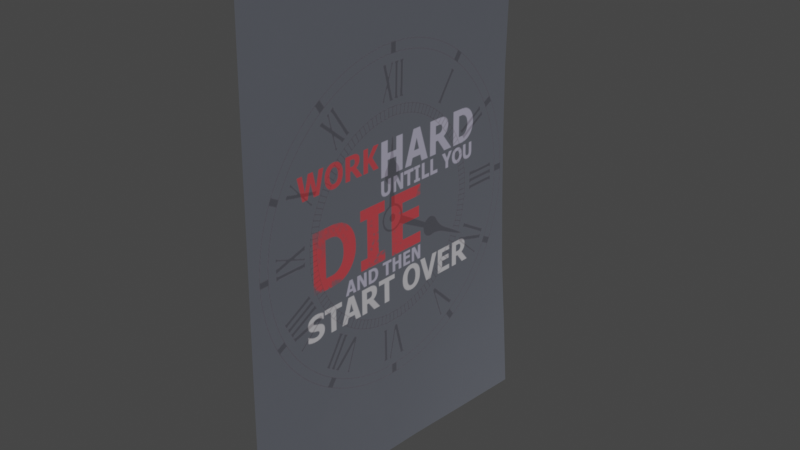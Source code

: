 # Source: Poster.blend  (saved by Blender 3.0.42; exported with 4.5.12 LTS)
import bpy
from mathutils import Matrix  # noqa: F401  (used for matrix-valued properties, if any)

bpy.ops.wm.read_factory_settings(use_empty=True)
scene = bpy.context.scene
scene.name = 'Scene'

# ---- collections
col_collection = bpy.data.collections.new('Collection'); scene.collection.children.link(col_collection)

# ---- images (referenced by path relative to the original .blend; pixels are not part of the script)
import os
ASSET_DIR = os.environ.get("B2B_ASSET_DIR", "")  # directory of the original .blend (textures are referenced by path, not embedded)
HERE = os.path.dirname(os.path.abspath(__file__))  # packed textures are extracted next to this script under _unpacked/

def load_image(name, relpath, width, height, colorspace="sRGB"):
    """Load a texture the original file referenced (path relative to the .blend, or extracted next to this script)."""
    p = next((c for c in (os.path.join(HERE, relpath), os.path.join(ASSET_DIR, relpath)) if relpath and os.path.exists(c)), "")
    if p:
        img = bpy.data.images.load(p, check_existing=True)
        img.name = name
    else:  # same state as the original file: an image datablock whose file is absent (Cycles renders it pink)
        img = bpy.data.images.new(name, width, height)
        img.source = "FILE"
        img.filepath = "//" + (relpath or name)
    img.colorspace_settings.name = colorspace
    return img
img_big_wallpaper_basecolor_png = load_image('Big_Wallpaper_baseColor.png', '_unpacked/Big_Wallpaper_baseColor.76e744a9.png', 1024, 1024, 'sRGB')
img_big_wallpaper_metallicroughness_png = load_image('Big_Wallpaper_metallicRoughness.png', '_unpacked/Big_Wallpaper_metallicRoughness.e5816436.png', 1024, 1024, 'Non-Color')

# ---- materials (node trees are filled in below, after node groups)
mat_big_wallpaper = bpy.data.materials.new('Big_Wallpaper')
mat_big_wallpaper.use_transparent_shadow = False

# ---- material node trees
mat_big_wallpaper.use_nodes = True; mat_big_wallpaper.node_tree.nodes.clear()
_N = mat_big_wallpaper.node_tree.nodes; _L = mat_big_wallpaper.node_tree.links
n0 = _N.new('ShaderNodeBsdfPrincipled'); n0.name = 'Principled BSDF'; n0.location = (10, 300)
n0.distribution = 'GGX'
n0.subsurface_method = 'BURLEY'
n0.inputs[3].default_value = 1.45
n0.inputs[27].default_value = (0.0, 0.0, 0.0, 1.0)
n0.inputs[28].default_value = 1.0
n1 = _N.new('ShaderNodeOutputMaterial'); n1.name = 'Material Output'; n1.location = (320, 270)
n2 = _N.new('ShaderNodeTexImage'); n2.name = 'Image Texture'; n2.location = (-440, 440)
n2.label = 'BASE COLOR'
n2.image = img_big_wallpaper_basecolor_png
n3 = _N.new('ShaderNodeMath'); n3.name = 'Math'; n3.location = (-340, -20)
n3.label = 'Metallic Factor'
n3.operation = 'MULTIPLY'
n3.inputs[1].default_value = 0.0
n3.inputs[2].default_value = 0.0
n4 = _N.new('ShaderNodeSeparateColor'); n4.name = 'Separate RGB'; n4.location = (-550, -95)
n5 = _N.new('ShaderNodeTexImage'); n5.name = 'Image Texture.001'; n5.location = (-840, -20)
n5.label = 'METALLIC ROUGHNESS'
n5.image = img_big_wallpaper_metallicroughness_png
_L.new(n0.outputs[0], n1.inputs[0])
_L.new(n2.outputs[0], n0.inputs[0])
_L.new(n3.outputs[0], n0.inputs[1])
_L.new(n4.outputs[2], n3.inputs[0])
_L.new(n4.outputs[1], n0.inputs[2])
_L.new(n5.outputs[0], n4.inputs[0])
n1.is_active_output = True

# ---- world
world_world = bpy.data.worlds.new('World'); scene.world = world_world
world_world.use_nodes = True; world_world.node_tree.nodes.clear()
_N = world_world.node_tree.nodes; _L = world_world.node_tree.links
n0 = _N.new('ShaderNodeOutputWorld'); n0.name = 'World Output'; n0.location = (300, 300)
n1 = _N.new('ShaderNodeBackground'); n1.name = 'Background'; n1.location = (10, 300)
n1.inputs[0].default_value = (0.05088, 0.05088, 0.05088, 1.0)
_L.new(n1.outputs[0], n0.inputs[0])
n0.is_active_output = True
world_world.color = (0.05088, 0.05088, 0.05088)
world_world.use_sun_shadow = False
world_world.sun_shadow_jitter_overblur = 0.0

# ---- meshes
me_mesh_0 = bpy.data.meshes.new('Mesh_0')
me_mesh_0.from_pydata([(-0.02627, -1.324, 0.8192), (-0.02627, -1.312, 1.343), (-0.02627, -1.85, 1.356), (-0.02627, -1.862, 0.8318), (-0.02627, -1.374, -1.278), (-0.02627, -1.361, -0.7537), (-0.02627, -1.899, -0.741), (-0.02627, -1.911, -1.265), (-0.02627, -1.349, -0.2294), (-0.02627, -1.887, -0.2167), (-0.02627, -1.337, 0.2949), (-0.02627, -1.874, 0.3076), (0.06082, 1.887, 0.2171), (0.1212, 1.886, 0.7318), (0.05703, 1.355, 0.7492), (0.03354, 1.351, 0.2312), (0.03234, 0.8262, 0.7683), (0.01455, 0.8142, 0.2442), (0.01238, 0.2889, 0.7812), (-0.001019, 0.2765, 0.2569), (-0.009755, -0.2488, 0.7938), (-0.01772, -0.2612, 0.2695), (-0.0252, -0.7866, 0.8065), (-0.02627, -0.7989, 0.2822), (0.02555, 1.877, -0.3055), (0.01393, 1.34, -0.2928), (-0.0003214, 0.8019, -0.2801), (-0.0142, 0.2642, -0.2674), (-0.02459, -0.2736, -0.2548), (-0.02627, -0.8113, -0.2421), (-0.002153, 1.865, -0.8298), (-0.007797, 1.327, -0.8171), (-0.01665, 0.7895, -0.8044), (-0.02431, 0.2518, -0.7917), (-0.02627, -0.2859, -0.7791), (-0.02627, -0.8236, -0.7664), (-0.02296, 1.853, -1.354), (-0.02417, 1.315, -1.341), (-0.02616, 0.7772, -1.329), (-0.02627, 0.2394, -1.316), (-0.02627, -0.2983, -1.303), (-0.02627, -0.836, -1.291), (0.1735, 1.89, 1.25), (0.1192, 1.361, 1.269), (0.0579, 0.8369, 1.291), (0.0232, 0.3012, 1.305), (-0.004695, -0.2365, 1.318), (-0.02436, -0.7742, 1.331)], [], [(0, 1, 2), (0, 2, 3), (4, 5, 6), (4, 6, 7), (5, 8, 9), (5, 9, 6), (8, 10, 11), (8, 11, 9), (10, 0, 3), (10, 3, 11), (12, 13, 14), (12, 14, 15), (15, 14, 16), (15, 16, 17), (17, 16, 18), (17, 18, 19), (19, 18, 20), (19, 20, 21), (21, 20, 22), (21, 22, 23), (23, 22, 0), (23, 0, 10), (24, 12, 15), (24, 15, 25), (25, 15, 17), (25, 17, 26), (26, 17, 19), (26, 19, 27), (27, 19, 21), (27, 21, 28), (28, 21, 23), (28, 23, 29), (29, 23, 10), (29, 10, 8), (30, 24, 25), (30, 25, 31), (31, 25, 26), (31, 26, 32), (32, 26, 27), (32, 27, 33), (33, 27, 28), (33, 28, 34), (34, 28, 29), (34, 29, 35), (35, 29, 8), (35, 8, 5), (36, 30, 31), (36, 31, 37), (37, 31, 32), (37, 32, 38), (38, 32, 33), (38, 33, 39), (39, 33, 34), (39, 34, 40), (40, 34, 35), (40, 35, 41), (41, 35, 5), (41, 5, 4), (13, 42, 43), (13, 43, 14), (14, 43, 44), (14, 44, 16), (16, 44, 45), (16, 45, 18), (18, 45, 46), (18, 46, 20), (20, 46, 47), (20, 47, 22), (22, 47, 1), (22, 1, 0)])
me_mesh_0.polygons.foreach_set('use_smooth', [1, 1, 0, 0, 0, 0, 0, 0, 1, 0, 1, 1, 1, 1, 1, 1, 1, 1, 1, 1, 1, 1, 1, 1, 1, 1, 1, 1, 1, 1, 1, 1, 1, 1, 1, 1, 1, 1, 1, 1, 1, 1, 1, 1, 1, 1, 1, 1, 1, 1, 1, 1, 1, 1, 1, 1, 1, 0, 1, 1, 1, 1, 1, 1, 1, 1, 1, 1, 1, 1])
_uv = me_mesh_0.uv_layers.new(name='UVMap')
_uv.uv.foreach_set('vector', [0.5573, 0.1429, 0.6965, 0.1429, 0.6965, 0.000109, 0.5573, 0.1429, 0.6965, 0.000109, 0.5573, 0.000121, 0.000462, 0.1429, 0.1397, 0.1429, 0.1397, 0.00012, 0.000462, 0.1429, 0.1397, 0.00012, 0.000475, 0.000109, 0.1397, 0.1429, 0.2789, 0.1429, 0.2789, 0.000128, 0.1397, 0.1429, 0.2789, 0.000128, 0.1397, 0.00012, 0.2789, 0.1429, 0.4181, 0.1429, 0.4181, 0.000128, 0.2789, 0.1429, 0.4181, 0.000128, 0.2789, 0.000128, 0.4181, 0.1429, 0.5573, 0.1429, 0.5573, 0.000121, 0.4181, 0.1429, 0.5573, 0.000121, 0.4181, 0.000128, 0.4179, 0.9995, 0.5553, 0.9968, 0.5557, 0.8548, 0.4179, 0.9995, 0.5557, 0.8548, 0.4182, 0.8571, 0.4182, 0.8571, 0.5557, 0.8548, 0.5575, 0.7143, 0.4182, 0.8571, 0.5575, 0.7143, 0.4182, 0.7143, 0.4182, 0.7143, 0.5575, 0.7143, 0.5575, 0.5715, 0.4182, 0.7143, 0.5575, 0.5715, 0.4182, 0.5714, 0.4182, 0.5714, 0.5575, 0.5715, 0.5574, 0.4285, 0.4182, 0.5714, 0.5574, 0.4285, 0.4181, 0.4285, 0.4181, 0.4285, 0.5574, 0.4285, 0.5573, 0.2857, 0.4181, 0.4285, 0.5573, 0.2857, 0.4181, 0.2857, 0.4181, 0.2857, 0.5573, 0.2857, 0.5573, 0.1429, 0.4181, 0.2857, 0.5573, 0.1429, 0.4181, 0.1429, 0.2788, 0.9999, 0.4179, 0.9995, 0.4182, 0.8571, 0.2788, 0.9999, 0.4182, 0.8571, 0.2789, 0.8571, 0.2789, 0.8571, 0.4182, 0.8571, 0.4182, 0.7143, 0.2789, 0.8571, 0.4182, 0.7143, 0.2789, 0.7142, 0.2789, 0.7142, 0.4182, 0.7143, 0.4182, 0.5714, 0.2789, 0.7142, 0.4182, 0.5714, 0.2789, 0.5713, 0.2789, 0.5713, 0.4182, 0.5714, 0.4181, 0.4285, 0.2789, 0.5713, 0.4181, 0.4285, 0.2789, 0.4285, 0.2789, 0.4285, 0.4181, 0.4285, 0.4181, 0.2857, 0.2789, 0.4285, 0.4181, 0.2857, 0.2789, 0.2857, 0.2789, 0.2857, 0.4181, 0.2857, 0.4181, 0.1429, 0.2789, 0.2857, 0.4181, 0.1429, 0.2789, 0.1429, 0.1394, 0.9997, 0.2788, 0.9999, 0.2789, 0.8571, 0.1394, 0.9997, 0.2789, 0.8571, 0.1395, 0.8569, 0.1395, 0.8569, 0.2789, 0.8571, 0.2789, 0.7142, 0.1395, 0.8569, 0.2789, 0.7142, 0.1396, 0.7141, 0.1396, 0.7141, 0.2789, 0.7142, 0.2789, 0.5713, 0.1396, 0.7141, 0.2789, 0.5713, 0.1396, 0.5713, 0.1396, 0.5713, 0.2789, 0.5713, 0.2789, 0.4285, 0.1396, 0.5713, 0.2789, 0.4285, 0.1396, 0.4285, 0.1396, 0.4285, 0.2789, 0.4285, 0.2789, 0.2857, 0.1396, 0.4285, 0.2789, 0.2857, 0.1397, 0.2857, 0.1397, 0.2857, 0.2789, 0.2857, 0.2789, 0.1429, 0.1397, 0.2857, 0.2789, 0.1429, 0.1397, 0.1429, 0.000109, 0.9995, 0.1394, 0.9997, 0.1395, 0.8569, 0.000109, 0.9995, 0.1395, 0.8569, 0.000242, 0.8568, 0.000242, 0.8568, 0.1395, 0.8569, 0.1396, 0.7141, 0.000242, 0.8568, 0.1396, 0.7141, 0.000328, 0.714, 0.000328, 0.714, 0.1396, 0.7141, 0.1396, 0.5713, 0.000328, 0.714, 0.1396, 0.5713, 0.000384, 0.5712, 0.000384, 0.5712, 0.1396, 0.5713, 0.1396, 0.4285, 0.000384, 0.5712, 0.1396, 0.4285, 0.00042, 0.4284, 0.00042, 0.4284, 0.1396, 0.4285, 0.1397, 0.2857, 0.00042, 0.4284, 0.1397, 0.2857, 0.000445, 0.2857, 0.000445, 0.2857, 0.1397, 0.2857, 0.1397, 0.1429, 0.000445, 0.2857, 0.1397, 0.1429, 0.000462, 0.1429, 0.5553, 0.9968, 0.6935, 0.9953, 0.6946, 0.8541, 0.5553, 0.9968, 0.6946, 0.8541, 0.5557, 0.8548, 0.5557, 0.8548, 0.6946, 0.8541, 0.6966, 0.714, 0.5557, 0.8548, 0.6966, 0.714, 0.5575, 0.7143, 0.5575, 0.7143, 0.6966, 0.714, 0.6967, 0.5715, 0.5575, 0.7143, 0.6967, 0.5715, 0.5575, 0.5715, 0.5575, 0.5715, 0.6967, 0.5715, 0.6966, 0.4285, 0.5575, 0.5715, 0.6966, 0.4285, 0.5574, 0.4285, 0.5574, 0.4285, 0.6966, 0.4285, 0.6966, 0.2857, 0.5574, 0.4285, 0.6966, 0.2857, 0.5573, 0.2857, 0.5573, 0.2857, 0.6966, 0.2857, 0.6965, 0.1429, 0.5573, 0.2857, 0.6965, 0.1429, 0.5573, 0.1429])
me_mesh_0.materials.append(mat_big_wallpaper)
me_mesh_0.use_remesh_fix_poles = True
me_mesh_0.use_remesh_preserve_attributes = False
me_mesh_0.update()
me_mesh_0.normals_split_custom_set([tuple(v) for v in zip(*[iter([1.0, -0.001071, -0.0005869, 1.0, -0.001386, -0.0003595, 1.0, 1.527e-09, 0.0, 1.0, -0.001071, -0.0005869, 1.0, 1.527e-09, 0.0, 1.0, 5.174e-09, 0.0, 1.0, 5.159e-09, 0.0, 1.0, 5.159e-09, 0.0, 1.0, 5.159e-09, 0.0, 1.0, 0.0, 0.0, 1.0, 0.0, 0.0, 1.0, 0.0, 0.0, 1.0, 2.27e-09, 0.0, 1.0, 2.27e-09, 0.0, 1.0, 2.27e-09, 0.0, 1.0, 0.0, 0.0, 1.0, 0.0, 0.0, 1.0, 0.0, 0.0, 1.0, 2.27e-09, 0.0, 1.0, 2.27e-09, 0.0, 1.0, 2.27e-09, 0.0, 1.0, 0.0, 0.0, 1.0, 0.0, 0.0, 1.0, 0.0, 0.0, 1.0, 2.322e-09, 0.0, 1.0, -0.001071, -0.0005869, 1.0, 5.174e-09, 0.0, 1.0, 0.0, 0.0, 1.0, 0.0, 0.0, 1.0, 0.0, 0.0, 0.9959, -0.0623, -0.0659, 0.9905, -0.1007, -0.09401, 0.9936, -0.08191, -0.07721, 0.9959, -0.0623, -0.0659, 0.9936, -0.08191, -0.07721, 0.9975, -0.04981, -0.05091, 0.9975, -0.04981, -0.05091, 0.9936, -0.08191, -0.07721, 0.9975, -0.05298, -0.04598, 0.9975, -0.04981, -0.05091, 0.9975, -0.05298, -0.04598, 0.9989, -0.0338, -0.0315, 0.9989, -0.0338, -0.0315, 0.9975, -0.05298, -0.04598, 0.9988, -0.04219, -0.02399, 0.9989, -0.0338, -0.0315, 0.9988, -0.04219, -0.02399, 0.9992, -0.03098, -0.02336, 0.9992, -0.03098, -0.02336, 0.9988, -0.04219, -0.02399, 0.9993, -0.03491, -0.01187, 0.9992, -0.03098, -0.02336, 0.9993, -0.03491, -0.01187, 0.9996, -0.02359, -0.01309, 0.9996, -0.02359, -0.01309, 0.9993, -0.03491, -0.01187, 0.9999, -0.01472, -0.003724, 0.9996, -0.02359, -0.01309, 0.9999, -0.01472, -0.003724, 1.0, -0.008265, -0.003767, 1.0, -0.008265, -0.003767, 0.9999, -0.01472, -0.003724, 1.0, -0.001071, -0.0005869, 1.0, -0.008265, -0.003767, 1.0, -0.001071, -0.0005869, 1.0, 2.322e-09, 0.0, 0.9984, -0.02733, -0.04913, 0.9959, -0.0623, -0.0659, 0.9975, -0.04981, -0.05091, 0.9984, -0.02733, -0.04913, 0.9975, -0.04981, -0.05091, 0.9988, -0.0271, -0.0415, 0.9988, -0.0271, -0.0415, 0.9975, -0.04981, -0.05091, 0.9989, -0.0338, -0.0315, 0.9988, -0.0271, -0.0415, 0.9989, -0.0338, -0.0315, 0.9992, -0.02559, -0.02969, 0.9992, -0.02559, -0.02969, 0.9989, -0.0338, -0.0315, 0.9992, -0.03098, -0.02336, 0.9992, -0.02559, -0.02969, 0.9992, -0.03098, -0.02336, 0.9996, -0.02157, -0.02017, 0.9996, -0.02157, -0.02017, 0.9992, -0.03098, -0.02336, 0.9996, -0.02359, -0.01309, 0.9996, -0.02157, -0.02017, 0.9996, -0.02359, -0.01309, 0.9999, -0.01206, -0.009262, 0.9999, -0.01206, -0.009262, 0.9996, -0.02359, -0.01309, 1.0, -0.008265, -0.003767, 0.9999, -0.01206, -0.009262, 1.0, -0.008265, -0.003767, 1.0, -0.002761, -0.001962, 1.0, -0.002761, -0.001962, 1.0, -0.008265, -0.003767, 1.0, 2.322e-09, 0.0, 1.0, -0.002761, -0.001962, 1.0, 2.322e-09, 0.0, 1.0, -2.033e-09, 0.0, 0.9991, -0.01205, -0.04095, 0.9984, -0.02733, -0.04913, 0.9988, -0.0271, -0.0415, 0.9991, -0.01205, -0.04095, 0.9988, -0.0271, -0.0415, 0.9993, -0.0143, -0.0355, 0.9993, -0.0143, -0.0355, 0.9988, -0.0271, -0.0415, 0.9992, -0.02559, -0.02969, 0.9993, -0.0143, -0.0355, 0.9992, -0.02559, -0.02969, 0.9996, -0.01532, -0.02392, 0.9996, -0.01532, -0.02392, 0.9992, -0.02559, -0.02969, 0.9996, -0.02157, -0.02017, 0.9996, -0.01532, -0.02392, 0.9996, -0.02157, -0.02017, 0.9999, -0.01034, -0.01204, 0.9999, -0.01034, -0.01204, 0.9996, -0.02157, -0.02017, 0.9999, -0.01206, -0.009262, 0.9999, -0.01034, -0.01204, 0.9999, -0.01206, -0.009262, 1.0, -0.003803, -0.003603, 1.0, -0.003803, -0.003603, 0.9999, -0.01206, -0.009262, 1.0, -0.002761, -0.001962, 1.0, -0.003803, -0.003603, 1.0, -0.002761, -0.001962, 1.0, -0.0002373, -0.0002373, 1.0, -0.0002373, -0.0002373, 1.0, -0.002761, -0.001962, 1.0, -2.033e-09, 0.0, 1.0, -0.0002373, -0.0002373, 1.0, -2.033e-09, 0.0, 1.0, 9.526e-10, 0.0, 0.9994, -0.00711, -0.03503, 0.9991, -0.01205, -0.04095, 0.9993, -0.0143, -0.0355, 0.9994, -0.00711, -0.03503, 0.9993, -0.0143, -0.0355, 0.9995, -0.00887, -0.02977, 0.9995, -0.00887, -0.02977, 0.9993, -0.0143, -0.0355, 0.9996, -0.01532, -0.02392, 0.9995, -0.00887, -0.02977, 0.9996, -0.01532, -0.02392, 0.9998, -0.009088, -0.01759, 0.9998, -0.009088, -0.01759, 0.9996, -0.01532, -0.02392, 0.9999, -0.01034, -0.01204, 0.9998, -0.009088, -0.01759, 0.9999, -0.01034, -0.01204, 1.0, -0.004693, -0.006293, 1.0, -0.004693, -0.006293, 0.9999, -0.01034, -0.01204, 1.0, -0.003803, -0.003603, 1.0, -0.004693, -0.006293, 1.0, -0.003803, -0.003603, 1.0, -0.0008813, -0.0008814, 1.0, -0.0008813, -0.0008814, 1.0, -0.003803, -0.003603, 1.0, -0.0002373, -0.0002373, 1.0, -0.0008813, -0.0008814, 1.0, -0.0002373, -0.0002373, 1.0, 9.733e-10, 0.0, 1.0, 9.733e-10, 0.0, 1.0, -0.0002373, -0.0002373, 1.0, 9.526e-10, 0.0, 1.0, 0.0, 0.0, 1.0, 0.0, 0.0, 1.0, 0.0, 0.0, 0.9905, -0.1007, -0.09401, 0.9876, -0.1141, -0.1077, 0.9905, -0.09912, -0.09482, 0.9905, -0.1007, -0.09401, 0.9905, -0.09912, -0.09482, 0.9936, -0.08191, -0.07721, 0.9936, -0.08191, -0.07721, 0.9905, -0.09912, -0.09482, 0.996, -0.06789, -0.05769, 0.9936, -0.08191, -0.07721, 0.996, -0.06789, -0.05769, 0.9975, -0.05298, -0.04598, 0.9975, -0.05298, -0.04598, 0.996, -0.06789, -0.05769, 0.9985, -0.04921, -0.02381, 0.9975, -0.05298, -0.04598, 0.9985, -0.04921, -0.02381, 0.9988, -0.04219, -0.02399, 0.9988, -0.04219, -0.02399, 0.9985, -0.04921, -0.02381, 0.9992, -0.03982, -0.009417, 0.9988, -0.04219, -0.02399, 0.9992, -0.03982, -0.009417, 0.9993, -0.03491, -0.01187, 0.9993, -0.03491, -0.01187, 0.9992, -0.03982, -0.009417, 0.9998, -0.01813, -0.003147, 0.9993, -0.03491, -0.01187, 0.9998, -0.01813, -0.003147, 0.9999, -0.01472, -0.003724, 0.9999, -0.01472, -0.003724, 0.9998, -0.01813, -0.003147, 1.0, -0.001386, -0.0003595, 0.9999, -0.01472, -0.003724, 1.0, -0.001386, -0.0003595, 1.0, -0.001071, -0.0005869])] * 3)])

# ---- objects
ob_mesh_0 = bpy.data.objects.new('Mesh_0', me_mesh_0)
ob_rootnode__gltf_orientation_matrix = bpy.data.objects.new('RootNode (gltf orientation matrix)', None)
ob_rootnode__model_correction_matrix = bpy.data.objects.new('RootNode (model correction matrix)', None)
ob_scenefinal_obj_cleaner_materialmerger_gles = bpy.data.objects.new('SceneFinal.obj.cleaner.materialmerger.gles', None)

# ---- transforms, parenting, visibility, modifiers, constraints
ob_mesh_0.parent = ob_scenefinal_obj_cleaner_materialmerger_gles
ob_mesh_0.location = (0.0, 0.0, 0.0)
ob_mesh_0.rotation_mode = 'QUATERNION'
ob_mesh_0.rotation_quaternion = (1.0, 0.0, 0.0, 0.0)
ob_rootnode__gltf_orientation_matrix.location = (0.0, 0.0, 0.0)
ob_rootnode__gltf_orientation_matrix.rotation_mode = 'QUATERNION'
ob_rootnode__gltf_orientation_matrix.rotation_quaternion = (0.7071, -0.7071, 0.0, 0.0)
ob_rootnode__model_correction_matrix.parent = ob_rootnode__gltf_orientation_matrix
ob_rootnode__model_correction_matrix.location = (0.0, 0.0, 0.0)
ob_rootnode__model_correction_matrix.rotation_mode = 'QUATERNION'
ob_rootnode__model_correction_matrix.rotation_quaternion = (1.0, 0.0, 0.0, 0.0)
ob_scenefinal_obj_cleaner_materialmerger_gles.parent = ob_rootnode__model_correction_matrix
ob_scenefinal_obj_cleaner_materialmerger_gles.location = (0.0, 0.0, 0.0)
ob_scenefinal_obj_cleaner_materialmerger_gles.rotation_mode = 'QUATERNION'
ob_scenefinal_obj_cleaner_materialmerger_gles.rotation_quaternion = (1.0, 0.0, 0.0, 0.0)

# ---- collection membership
col_collection.objects.link(ob_mesh_0)
col_collection.objects.link(ob_rootnode__gltf_orientation_matrix)
col_collection.objects.link(ob_rootnode__model_correction_matrix)
col_collection.objects.link(ob_scenefinal_obj_cleaner_materialmerger_gles)

# ---- scene / render settings (as saved in the file)
scene.frame_start = 1; scene.frame_end = 250; scene.frame_set(1)
scene.render.engine = 'BLENDER_EEVEE_NEXT'
scene.cycles.sampling_pattern = 'TABULATED_SOBOL'
scene.cycles.use_light_tree = False
scene.view_settings.view_transform = 'Filmic'
bpy.context.view_layer.update()

# ---- added for rendering (the .blend has no active camera and no usable light): camera, sun
cam_auto = bpy.data.cameras.new('AutoCamera')
cam_auto.lens = 50.0
cam_auto.sensor_width = 36.0
cam_auto.clip_end = 1000.0
ob_auto_camera = bpy.data.objects.new('AutoCamera', cam_auto)
scene.collection.objects.link(ob_auto_camera)
ob_auto_camera.location = (4.39694, -5.18694, 3.46947)
ob_auto_camera.rotation_euler = (1.09748, -7.21219e-08, 0.694738)
scene.camera = ob_auto_camera
light_auto_sun = bpy.data.lights.new('AutoSun', 'SUN')
light_auto_sun.energy = 3.0
light_auto_sun.angle = 0.0523599
ob_auto_sun = bpy.data.objects.new('AutoSun', light_auto_sun)
scene.collection.objects.link(ob_auto_sun)
ob_auto_sun.rotation_euler = (0.872665, 0.174533, 0.523599)
bpy.context.view_layer.update()
